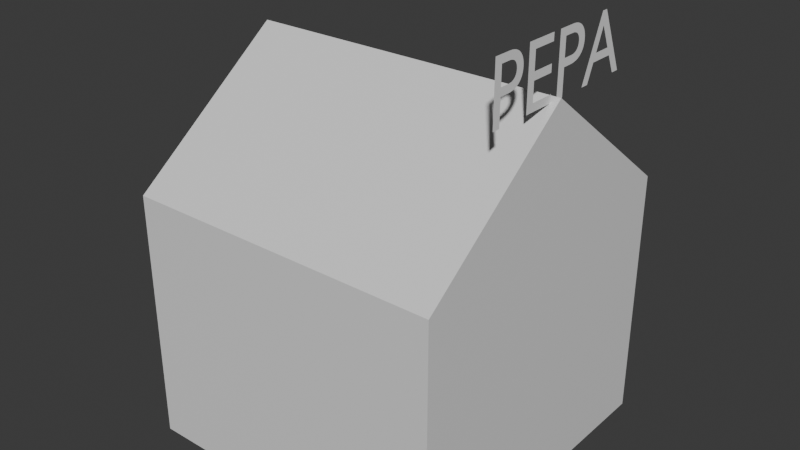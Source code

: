 # Source: items.blend  (saved by Blender 4.1.23; exported with 4.5.12 LTS)
import bpy
from mathutils import Matrix  # noqa: F401  (used for matrix-valued properties, if any)

bpy.ops.wm.read_factory_settings(use_empty=True)
scene = bpy.context.scene
scene.name = 'Scene'

# ---- collections
col_pepa_house = bpy.data.collections.new('PEPA_house'); scene.collection.children.link(col_pepa_house)

# ---- materials (node trees are filled in below, after node groups)
mat_megamaterial = bpy.data.materials.new('megamaterial')
mat_megamaterial.use_transparent_shadow = False

# ---- material node trees
mat_megamaterial.use_nodes = True; mat_megamaterial.node_tree.nodes.clear()
_N = mat_megamaterial.node_tree.nodes; _L = mat_megamaterial.node_tree.links
n0 = _N.new('ShaderNodeBsdfPrincipled'); n0.name = 'Principled BSDF'; n0.location = (10, 300)
n1 = _N.new('ShaderNodeOutputMaterial'); n1.name = 'Material Output'; n1.location = (300, 300)
_L.new(n0.outputs[0], n1.inputs[0])
n1.is_active_output = True

# ---- world
world_world = bpy.data.worlds.new('World'); scene.world = world_world
world_world.use_nodes = True; world_world.node_tree.nodes.clear()
_N = world_world.node_tree.nodes; _L = world_world.node_tree.links
n0 = _N.new('ShaderNodeOutputWorld'); n0.name = 'World Output'; n0.location = (300, 300)
n1 = _N.new('ShaderNodeBackground'); n1.name = 'Background'; n1.location = (10, 300)
n1.inputs[0].default_value = (0.05088, 0.05088, 0.05088, 1.0)
_L.new(n1.outputs[0], n0.inputs[0])
n0.is_active_output = True
world_world.color = (0.05088, 0.05088, 0.05088)
world_world.use_sun_shadow = False
world_world.sun_shadow_jitter_overblur = 0.0

# ---- meshes
me_pepa_house = bpy.data.meshes.new('PEPA_house')
me_pepa_house.from_pydata([(-0.5, -0.5, -0.007229), (-0.5, -0.5, 0.7838), (-0.5, 0.5, -0.007229), (-0.5, 0.5, 0.7838), (0.5, -0.5, -0.007229), (0.5, -0.5, 0.7838), (0.5, 0.5, -0.007229), (0.5, 0.5, 0.7838), (-0.5, 0.0, -0.007229), (-0.5, 0.0, 1.164), (0.5, 0.0, -0.007229), (0.5, 0.0, 1.164)], [], [(8, 9, 3, 2), (2, 3, 7, 6), (10, 11, 5, 4), (4, 5, 1, 0), (8, 10, 4, 0), (11, 9, 1, 5), (7, 3, 9, 11), (2, 6, 10, 8), (6, 7, 11, 10), (0, 1, 9, 8)])
_uv = me_pepa_house.uv_layers.new(name='UVMap')
_uv.uv.foreach_set('vector', [0.375, 0.125, 0.625, 0.125, 0.625, 0.25, 0.375, 0.25, 0.375, 0.25, 0.625, 0.25, 0.625, 0.5, 0.375, 0.5, 0.375, 0.625, 0.625, 0.625, 0.625, 0.75, 0.375, 0.75, 0.375, 0.75, 0.625, 0.75, 0.625, 1.0, 0.375, 1.0, 0.125, 0.625, 0.375, 0.625, 0.375, 0.75, 0.125, 0.75, 0.625, 0.625, 0.875, 0.625, 0.875, 0.75, 0.625, 0.75, 0.625, 0.5, 0.875, 0.5, 0.875, 0.625, 0.625, 0.625, 0.125, 0.5, 0.375, 0.5, 0.375, 0.625, 0.125, 0.625, 0.375, 0.5, 0.625, 0.5, 0.625, 0.625, 0.375, 0.625, 0.375, 0.0, 0.625, 0.0, 0.625, 0.125, 0.375, 0.125])
me_pepa_house.materials.append(mat_megamaterial)
me_pepa_house.update()

# ---- curves / text
txt_text = bpy.data.curves.new('Text', 'FONT')
txt_text.dimensions = '2D'
txt_text.body = 'PEPA'

# ---- objects
ob_pepa_house_obj = bpy.data.objects.new('PEPA_house_obj', me_pepa_house)
ob_text = bpy.data.objects.new('Text', txt_text)

# ---- transforms, parenting, visibility, modifiers, constraints
ob_pepa_house_obj.location = (0.0, 0.0, 0.0)
_vg = ob_pepa_house_obj.vertex_groups.new(name='light')
_vg = ob_pepa_house_obj.vertex_groups.new(name='shadow')
ob_text.location = (0.4795, -0.2695, 1.15)
ob_text.rotation_euler = (1.571, -0.0, 1.571)
ob_text.scale = (0.26, 0.26, 0.26)

# ---- collection membership
col_pepa_house.objects.link(ob_pepa_house_obj)
col_pepa_house.objects.link(ob_text)

# ---- scene / render settings (as saved in the file)
scene.frame_start = 1; scene.frame_end = 250; scene.frame_set(0)
scene.render.engine = 'BLENDER_EEVEE_NEXT'
scene.cycles.sampling_pattern = 'TABULATED_SOBOL'
scene.eevee.ray_tracing_options.trace_max_roughness = 0.0
bpy.context.view_layer.update()

# ---- added for rendering (the .blend has no active camera and no usable light): camera, sun
cam_auto = bpy.data.cameras.new('AutoCamera')
cam_auto.lens = 50.0
cam_auto.sensor_width = 36.0
cam_auto.clip_end = 1000.0
ob_auto_camera = bpy.data.objects.new('AutoCamera', cam_auto)
scene.collection.objects.link(ob_auto_camera)
ob_auto_camera.location = (1.7999, -2.15988, 2.1006)
ob_auto_camera.rotation_euler = (1.09748, -7.21219e-08, 0.694738)
scene.camera = ob_auto_camera
light_auto_sun = bpy.data.lights.new('AutoSun', 'SUN')
light_auto_sun.energy = 3.0
light_auto_sun.angle = 0.0523599
ob_auto_sun = bpy.data.objects.new('AutoSun', light_auto_sun)
scene.collection.objects.link(ob_auto_sun)
ob_auto_sun.rotation_euler = (0.872665, 0.174533, 0.523599)
bpy.context.view_layer.update()
